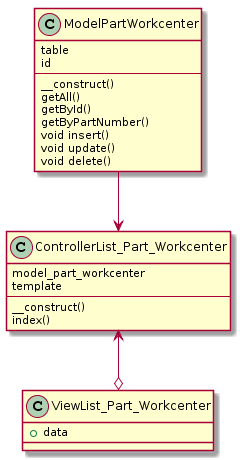

The diagram above was rendered by PlantUML. Its source (embedded in the PNG):
@startuml
class ModelPartWorkcenter {
    table
    id
    --
    __construct()
    getAll()
    getById()
    getByPartNumber()
    void insert()
    void update()
    void delete()
}

class ControllerList_Part_Workcenter {
    model_part_workcenter
    template
    --
    __construct()
    index()
}

class ViewList_Part_Workcenter {
    + data
}


ControllerList_Part_Workcenter <--o ViewList_Part_Workcenter
ModelPartWorkcenter --> ControllerList_Part_Workcenter
@enduml